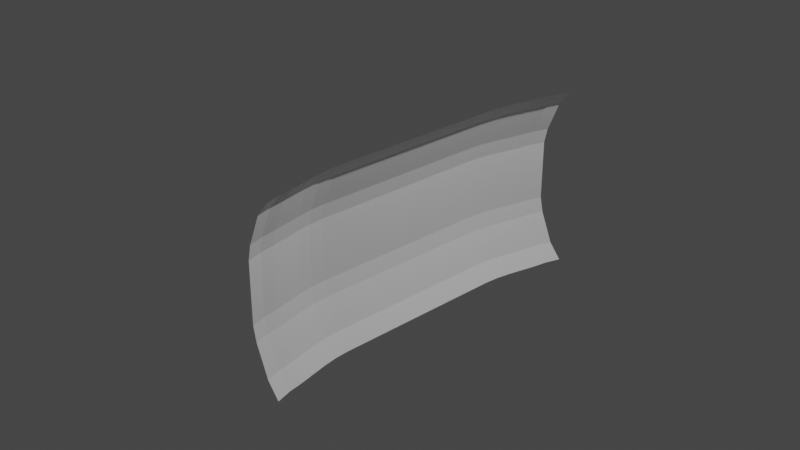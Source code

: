 # Source: EnergyShield.blend  (saved by Blender 2.80.75; exported with 4.5.12 LTS)
import bpy
from mathutils import Matrix  # noqa: F401  (used for matrix-valued properties, if any)

bpy.ops.wm.read_factory_settings(use_empty=True)
scene = bpy.context.scene
scene.name = 'Scene'

# ---- collections
col_collection = bpy.data.collections.new('Collection'); scene.collection.children.link(col_collection)

# ---- world
world_world = bpy.data.worlds.new('World'); scene.world = world_world
world_world.use_nodes = True; world_world.node_tree.nodes.clear()
_N = world_world.node_tree.nodes; _L = world_world.node_tree.links
n0 = _N.new('ShaderNodeOutputWorld'); n0.name = 'World Output'; n0.location = (300, 300)
n1 = _N.new('ShaderNodeBackground'); n1.name = 'Background'; n1.location = (10, 300)
n1.inputs[0].default_value = (0.05088, 0.05088, 0.05088, 1.0)
_L.new(n1.outputs[0], n0.inputs[0])
n0.is_active_output = True
world_world.color = (0.05088, 0.05088, 0.05088)
world_world.use_sun_shadow = False
world_world.sun_shadow_jitter_overblur = 0.0

# ---- cameras
cam_camera = bpy.data.cameras.new('Camera')
cam_camera.clip_end = 100.0
cam_camera.ortho_scale = 7.314

# ---- lights
light_light = bpy.data.lights.new('Light', 'POINT')
light_light.transmission_factor = 0.0
light_light.energy = 1000.0
light_light.shadow_soft_size = 0.1
light_light.shadow_maximum_resolution = 0.006
light_light.use_absolute_resolution = True

# ---- meshes
me_plane = bpy.data.meshes.new('Plane')
me_plane.from_pydata([(0.5178, -2.0, 1.0), (0.5178, -2.0, -1.0), (0.5178, 2.0, 1.0), (0.5178, 2.0, -1.0), (0.3071, -2.0, 0.6667), (0.1985, -2.0, 0.3333), (0.1982, -2.0, -2.98e-08), (0.1985, -2.0, -0.3333), (0.3071, -2.0, -0.6667), (0.3071, 2.0, -0.6667), (0.1985, 2.0, -0.3333), (0.1982, 2.0, 2.98e-08), (0.1985, 2.0, 0.3333), (0.3071, 2.0, 0.6667), (0.4359, 1.667, 1.0), (0.3603, 1.333, 1.0), (0.3196, 1.0, 1.0), (0.3196, 0.6667, 1.0), (0.3196, 0.3333, 1.0), (0.3196, -1.192e-07, 1.0), (0.3196, -0.3333, 1.0), (0.3196, -0.6667, 1.0), (0.3196, -1.0, 1.0), (0.3603, -1.333, 1.0), (0.4359, -1.667, 1.0), (0.4359, -1.667, -1.0), (0.3603, -1.333, -1.0), (0.3196, -1.0, -1.0), (0.3196, -0.6667, -1.0), (0.3196, -0.3333, -1.0), (0.3196, 1.192e-07, -1.0), (0.3196, 0.3333, -1.0), (0.3196, 0.6667, -1.0), (0.3196, 1.0, -1.0), (0.3603, 1.333, -1.0), (0.4359, 1.667, -1.0), (0.2252, -1.667, 0.6667), (0.1496, -1.333, 0.6667), (0.1089, -1.0, 0.6667), (0.1089, -0.6667, 0.6667), (0.1089, -0.3333, 0.6667), (0.1089, 1.192e-07, 0.6667), (0.1089, 0.3333, 0.6667), (0.1089, 0.6667, 0.6667), (0.1089, 1.0, 0.6667), (0.1496, 1.333, 0.6667), (0.2252, 1.667, 0.6667), (0.1166, -1.667, 0.3333), (0.04105, -1.333, 0.3333), (0.0003556, -1.0, 0.3333), (0.0003556, -0.6667, 0.3333), (0.0003556, -0.3333, 0.3333), (0.0003556, 1.192e-07, 0.3333), (0.0003556, 0.3333, 0.3333), (0.0003556, 0.6667, 0.3333), (0.0003556, 1.0, 0.3333), (0.04105, 1.333, 0.3333), (0.1166, 1.667, 0.3333), (0.1163, -1.667, -2.484e-08), (0.0407, -1.333, -1.987e-08), (0.0, -1.0, -1.49e-08), (0.0, -0.6667, -9.934e-09), (0.0, -0.3333, -4.967e-09), (0.0, 1.192e-07, 2.22e-15), (0.0, 0.3333, 4.967e-09), (0.0, 0.6667, 9.934e-09), (0.0, 1.0, 1.49e-08), (0.0407, 1.333, 1.987e-08), (0.1163, 1.667, 2.484e-08), (0.1166, -1.667, -0.3333), (0.04105, -1.333, -0.3333), (0.0003556, -1.0, -0.3333), (0.0003556, -0.6667, -0.3333), (0.0003556, -0.3333, -0.3333), (0.0003556, 1.192e-07, -0.3333), (0.0003556, 0.3333, -0.3333), (0.0003556, 0.6667, -0.3333), (0.0003556, 1.0, -0.3333), (0.04105, 1.333, -0.3333), (0.1166, 1.667, -0.3333), (0.2252, -1.667, -0.6667), (0.1496, -1.333, -0.6667), (0.1089, -1.0, -0.6667), (0.1089, -0.6667, -0.6667), (0.1089, -0.3333, -0.6667), (0.1089, 1.192e-07, -0.6667), (0.1089, 0.3333, -0.6667), (0.1089, 0.6667, -0.6667), (0.1089, 1.0, -0.6667), (0.1496, 1.333, -0.6667), (0.2252, 1.667, -0.6667), (0.465, 1.833, -1.0), (0.2543, 1.833, 0.6667), (0.1457, 1.833, 0.3333), (0.1453, 1.833, 2.732e-08), (0.1457, 1.833, -0.3333), (0.2543, 1.833, -0.6667), (0.465, 1.833, 1.0), (0.3981, 1.5, 1.0), (0.3981, 1.5, -1.0), (0.1874, 1.5, 0.6667), (0.07884, 1.5, 0.3333), (0.07848, 1.5, 2.235e-08), (0.07884, 1.5, -0.3333), (0.1874, 1.5, -0.6667), (0.3313, 1.167, 1.0), (0.3313, 1.167, -1.0), (0.1206, 1.167, 0.6667), (0.01198, 1.167, 0.3333), (0.01163, 1.167, 1.738e-08), (0.01198, 1.167, -0.3333), (0.1206, 1.167, -0.6667), (0.3196, 0.8333, 1.0), (0.3196, 0.8333, -1.0), (0.1089, 0.8333, 0.6667), (0.0003556, 0.8333, 0.3333), (0.0, 0.8333, 1.242e-08), (0.0003556, 0.8333, -0.3333), (0.1089, 0.8333, -0.6667), (0.3196, 0.5, 1.0), (0.3196, 0.5, -1.0), (0.1089, 0.5, 0.6667), (0.0003556, 0.5, 0.3333), (0.0, 0.5, 7.451e-09), (0.0003556, 0.5, -0.3333), (0.1089, 0.5, -0.6667), (0.3196, 0.1667, 1.0), (0.3196, 0.1667, -1.0), (0.1089, 0.1667, 0.6667), (0.0003556, 0.1667, 0.3333), (0.0, 0.1667, 2.484e-09), (0.0003556, 0.1667, -0.3333), (0.1089, 0.1667, -0.6667), (0.3196, -0.1667, 1.0), (0.3196, -0.1667, -1.0), (0.1089, -0.1667, 0.6667), (0.0003556, -0.1667, 0.3333), (0.0, -0.1667, -2.484e-09), (0.0003556, -0.1667, -0.3333), (0.1089, -0.1667, -0.6667), (0.3196, -0.5, 1.0), (0.3196, -0.5, -1.0), (0.1089, -0.5, 0.6667), (0.0003556, -0.5, 0.3333), (0.0, -0.5, -7.451e-09), (0.0003556, -0.5, -0.3333), (0.1089, -0.5, -0.6667), (0.3196, -0.8333, 1.0), (0.3196, -0.8333, -1.0), (0.1089, -0.8333, 0.6667), (0.0003556, -0.8333, 0.3333), (0.0, -0.8333, -1.242e-08), (0.0003556, -0.8333, -0.3333), (0.1089, -0.8333, -0.6667), (0.3313, -1.167, 1.0), (0.3313, -1.167, -1.0), (0.1206, -1.167, 0.6667), (0.01198, -1.167, 0.3333), (0.01163, -1.167, -1.738e-08), (0.01198, -1.167, -0.3333), (0.1206, -1.167, -0.6667), (0.3981, -1.5, 1.0), (0.3981, -1.5, -1.0), (0.1874, -1.5, 0.6667), (0.07884, -1.5, 0.3333), (0.07848, -1.5, -2.235e-08), (0.07884, -1.5, -0.3333), (0.1874, -1.5, -0.6667), (0.465, -1.833, 1.0), (0.465, -1.833, -1.0), (0.2543, -1.833, 0.6667), (0.1457, -1.833, 0.3333), (0.1453, -1.833, -2.732e-08), (0.1457, -1.833, -0.3333), (0.2543, -1.833, -0.6667), (0.377, 2.0, 0.8333), (0.377, -2.0, 0.8333), (0.2951, -1.667, 0.8333), (0.2196, -1.333, 0.8333), (0.1789, -1.0, 0.8333), (0.1789, -0.6667, 0.8333), (0.1789, -0.3333, 0.8333), (0.1789, 0.0, 0.8333), (0.1789, 0.3333, 0.8333), (0.1789, 0.6667, 0.8333), (0.1789, 1.0, 0.8333), (0.2196, 1.333, 0.8333), (0.2951, 1.667, 0.8333), (0.3242, 1.833, 0.8333), (0.2573, 1.5, 0.8333), (0.1905, 1.167, 0.8333), (0.1789, 0.8333, 0.8333), (0.1789, 0.5, 0.8333), (0.1789, 0.1667, 0.8333), (0.1789, -0.1667, 0.8333), (0.1789, -0.5, 0.8333), (0.1789, -0.8333, 0.8333), (0.1905, -1.167, 0.8333), (0.2573, -1.5, 0.8333), (0.3242, -1.833, 0.8333), (0.2354, -2.0, 0.5), (0.2354, 2.0, 0.5), (0.1535, -1.667, 0.5), (0.0779, -1.333, 0.5), (0.03721, -1.0, 0.5), (0.03721, -0.6667, 0.5), (0.03721, -0.3333, 0.5), (0.03721, 1.192e-07, 0.5), (0.03721, 0.3333, 0.5), (0.03721, 0.6667, 0.5), (0.03721, 1.0, 0.5), (0.0779, 1.333, 0.5), (0.1535, 1.667, 0.5), (0.1826, 1.833, 0.5), (0.1157, 1.5, 0.5), (0.04884, 1.167, 0.5), (0.03721, 0.8333, 0.5), (0.03721, 0.5, 0.5), (0.03721, 0.1667, 0.5), (0.03721, -0.1667, 0.5), (0.03721, -0.5, 0.5), (0.03721, -0.8333, 0.5), (0.04884, -1.167, 0.5), (0.1157, -1.5, 0.5), (0.1826, -1.833, 0.5), (0.1982, -2.0, 0.1667), (0.1982, 2.0, 0.1667), (0.1163, -1.667, 0.1667), (0.0407, -1.333, 0.1667), (0.0, -1.0, 0.1667), (0.0, -0.6667, 0.1667), (0.0, -0.3333, 0.1667), (0.0, 1.192e-07, 0.1667), (0.0, 0.3333, 0.1667), (0.0, 0.6667, 0.1667), (0.0, 1.0, 0.1667), (0.0407, 1.333, 0.1667), (0.1163, 1.667, 0.1667), (0.1453, 1.833, 0.1667), (0.07848, 1.5, 0.1667), (0.01163, 1.167, 0.1667), (0.0, 0.8333, 0.1667), (0.0, 0.5, 0.1667), (0.0, 0.1667, 0.1667), (0.0, -0.1667, 0.1667), (0.0, -0.5, 0.1667), (0.0, -0.8333, 0.1667), (0.01163, -1.167, 0.1667), (0.07848, -1.5, 0.1667), (0.1453, -1.833, 0.1667), (0.1982, -2.0, -0.1667), (0.1982, 2.0, -0.1667), (0.1163, -1.667, -0.1667), (0.0407, -1.333, -0.1667), (0.0, -1.0, -0.1667), (0.0, -0.6667, -0.1667), (0.0, -0.3333, -0.1667), (0.0, 1.192e-07, -0.1667), (0.0, 0.3333, -0.1667), (0.0, 0.6667, -0.1667), (0.0, 1.0, -0.1667), (0.0407, 1.333, -0.1667), (0.1163, 1.667, -0.1667), (0.1453, 1.833, -0.1667), (0.07848, 1.5, -0.1667), (0.01163, 1.167, -0.1667), (0.0, 0.8333, -0.1667), (0.0, 0.5, -0.1667), (0.0, 0.1667, -0.1667), (0.0, -0.1667, -0.1667), (0.0, -0.5, -0.1667), (0.0, -0.8333, -0.1667), (0.01163, -1.167, -0.1667), (0.07848, -1.5, -0.1667), (0.1453, -1.833, -0.1667), (0.2354, -2.0, -0.5), (0.2354, 2.0, -0.5), (0.1535, -1.667, -0.5), (0.0779, -1.333, -0.5), (0.03721, -1.0, -0.5), (0.03721, -0.6667, -0.5), (0.03721, -0.3333, -0.5), (0.03721, 1.192e-07, -0.5), (0.03721, 0.3333, -0.5), (0.03721, 0.6667, -0.5), (0.03721, 1.0, -0.5), (0.0779, 1.333, -0.5), (0.1535, 1.667, -0.5), (0.1826, 1.833, -0.5), (0.1157, 1.5, -0.5), (0.04884, 1.167, -0.5), (0.03721, 0.8333, -0.5), (0.03721, 0.5, -0.5), (0.03721, 0.1667, -0.5), (0.03721, -0.1667, -0.5), (0.03721, -0.5, -0.5), (0.03721, -0.8333, -0.5), (0.04884, -1.167, -0.5), (0.1157, -1.5, -0.5), (0.1826, -1.833, -0.5), (0.377, -2.0, -0.8333), (0.377, 2.0, -0.8333), (0.2951, -1.667, -0.8333), (0.2196, -1.333, -0.8333), (0.1789, -1.0, -0.8333), (0.1789, -0.6667, -0.8333), (0.1789, -0.3333, -0.8333), (0.1789, 1.192e-07, -0.8333), (0.1789, 0.3333, -0.8333), (0.1789, 0.6667, -0.8333), (0.1789, 1.0, -0.8333), (0.2196, 1.333, -0.8333), (0.2951, 1.667, -0.8333), (0.3242, 1.833, -0.8333), (0.2573, 1.5, -0.8333), (0.1905, 1.167, -0.8333), (0.1789, 0.8333, -0.8333), (0.1789, 0.5, -0.8333), (0.1789, 0.1667, -0.8333), (0.1789, -0.1667, -0.8333), (0.1789, -0.5, -0.8333), (0.1789, -0.8333, -0.8333), (0.1905, -1.167, -0.8333), (0.2573, -1.5, -0.8333), (0.3242, -1.833, -0.8333)], [], [(313, 301, 3, 91), (188, 175, 13, 92), (213, 201, 12, 93), (238, 226, 11, 94), (263, 251, 10, 95), (288, 276, 9, 96), (299, 277, 80, 174), (298, 278, 81, 167), (297, 279, 82, 160), (296, 280, 83, 153), (295, 281, 84, 146), (294, 282, 85, 139), (293, 283, 86, 132), (292, 284, 87, 125), (291, 285, 88, 118), (290, 286, 89, 111), (289, 287, 90, 104), (274, 252, 69, 173), (273, 253, 70, 166), (272, 254, 71, 159), (271, 255, 72, 152), (270, 256, 73, 145), (269, 257, 74, 138), (268, 258, 75, 131), (267, 259, 76, 124), (266, 260, 77, 117), (265, 261, 78, 110), (264, 262, 79, 103), (249, 227, 58, 172), (248, 228, 59, 165), (247, 229, 60, 158), (246, 230, 61, 151), (245, 231, 62, 144), (244, 232, 63, 137), (243, 233, 64, 130), (242, 234, 65, 123), (241, 235, 66, 116), (240, 236, 67, 109), (239, 237, 68, 102), (224, 202, 47, 171), (223, 203, 48, 164), (222, 204, 49, 157), (221, 205, 50, 150), (220, 206, 51, 143), (219, 207, 52, 136), (218, 208, 53, 129), (217, 209, 54, 122), (216, 210, 55, 115), (215, 211, 56, 108), (214, 212, 57, 101), (199, 177, 36, 170), (198, 178, 37, 163), (197, 179, 38, 156), (196, 180, 39, 149), (195, 181, 40, 142), (194, 182, 41, 135), (193, 183, 42, 128), (192, 184, 43, 121), (191, 185, 44, 114), (190, 186, 45, 107), (189, 187, 46, 100), (324, 302, 25, 169), (323, 303, 26, 162), (322, 304, 27, 155), (321, 305, 28, 148), (320, 306, 29, 141), (319, 307, 30, 134), (318, 308, 31, 127), (317, 309, 32, 120), (316, 310, 33, 113), (315, 311, 34, 106), (314, 312, 35, 99), (287, 288, 96, 90), (262, 263, 95, 79), (237, 238, 94, 68), (212, 213, 93, 57), (187, 188, 92, 46), (312, 313, 91, 35), (311, 314, 99, 34), (186, 189, 100, 45), (211, 214, 101, 56), (236, 239, 102, 67), (261, 264, 103, 78), (286, 289, 104, 89), (310, 315, 106, 33), (185, 190, 107, 44), (210, 215, 108, 55), (235, 240, 109, 66), (260, 265, 110, 77), (285, 290, 111, 88), (309, 316, 113, 32), (184, 191, 114, 43), (209, 216, 115, 54), (234, 241, 116, 65), (259, 266, 117, 76), (284, 291, 118, 87), (308, 317, 120, 31), (183, 192, 121, 42), (208, 217, 122, 53), (233, 242, 123, 64), (258, 267, 124, 75), (283, 292, 125, 86), (307, 318, 127, 30), (182, 193, 128, 41), (207, 218, 129, 52), (232, 243, 130, 63), (257, 268, 131, 74), (282, 293, 132, 85), (306, 319, 134, 29), (181, 194, 135, 40), (206, 219, 136, 51), (231, 244, 137, 62), (256, 269, 138, 73), (281, 294, 139, 84), (305, 320, 141, 28), (180, 195, 142, 39), (205, 220, 143, 50), (230, 245, 144, 61), (255, 270, 145, 72), (280, 295, 146, 83), (304, 321, 148, 27), (179, 196, 149, 38), (204, 221, 150, 49), (229, 246, 151, 60), (254, 271, 152, 71), (279, 296, 153, 82), (303, 322, 155, 26), (178, 197, 156, 37), (203, 222, 157, 48), (228, 247, 158, 59), (253, 272, 159, 70), (278, 297, 160, 81), (302, 323, 162, 25), (177, 198, 163, 36), (202, 223, 164, 47), (227, 248, 165, 58), (252, 273, 166, 69), (277, 298, 167, 80), (300, 324, 169, 1), (176, 199, 170, 4), (200, 224, 171, 5), (225, 249, 172, 6), (250, 274, 173, 7), (275, 299, 174, 8), (0, 168, 199, 176), (24, 161, 198, 177), (23, 154, 197, 178), (22, 147, 196, 179), (21, 140, 195, 180), (20, 133, 194, 181), (19, 126, 193, 182), (18, 119, 192, 183), (17, 112, 191, 184), (16, 105, 190, 185), (15, 98, 189, 186), (14, 97, 188, 187), (98, 14, 187, 189), (105, 15, 186, 190), (112, 16, 185, 191), (119, 17, 184, 192), (126, 18, 183, 193), (133, 19, 182, 194), (140, 20, 181, 195), (147, 21, 180, 196), (154, 22, 179, 197), (161, 23, 178, 198), (168, 24, 177, 199), (97, 2, 175, 188), (4, 170, 224, 200), (36, 163, 223, 202), (37, 156, 222, 203), (38, 149, 221, 204), (39, 142, 220, 205), (40, 135, 219, 206), (41, 128, 218, 207), (42, 121, 217, 208), (43, 114, 216, 209), (44, 107, 215, 210), (45, 100, 214, 211), (46, 92, 213, 212), (100, 46, 212, 214), (107, 45, 211, 215), (114, 44, 210, 216), (121, 43, 209, 217), (128, 42, 208, 218), (135, 41, 207, 219), (142, 40, 206, 220), (149, 39, 205, 221), (156, 38, 204, 222), (163, 37, 203, 223), (170, 36, 202, 224), (92, 13, 201, 213), (5, 171, 249, 225), (47, 164, 248, 227), (48, 157, 247, 228), (49, 150, 246, 229), (50, 143, 245, 230), (51, 136, 244, 231), (52, 129, 243, 232), (53, 122, 242, 233), (54, 115, 241, 234), (55, 108, 240, 235), (56, 101, 239, 236), (57, 93, 238, 237), (101, 57, 237, 239), (108, 56, 236, 240), (115, 55, 235, 241), (122, 54, 234, 242), (129, 53, 233, 243), (136, 52, 232, 244), (143, 51, 231, 245), (150, 50, 230, 246), (157, 49, 229, 247), (164, 48, 228, 248), (171, 47, 227, 249), (93, 12, 226, 238), (6, 172, 274, 250), (58, 165, 273, 252), (59, 158, 272, 253), (60, 151, 271, 254), (61, 144, 270, 255), (62, 137, 269, 256), (63, 130, 268, 257), (64, 123, 267, 258), (65, 116, 266, 259), (66, 109, 265, 260), (67, 102, 264, 261), (68, 94, 263, 262), (102, 68, 262, 264), (109, 67, 261, 265), (116, 66, 260, 266), (123, 65, 259, 267), (130, 64, 258, 268), (137, 63, 257, 269), (144, 62, 256, 270), (151, 61, 255, 271), (158, 60, 254, 272), (165, 59, 253, 273), (172, 58, 252, 274), (94, 11, 251, 263), (7, 173, 299, 275), (69, 166, 298, 277), (70, 159, 297, 278), (71, 152, 296, 279), (72, 145, 295, 280), (73, 138, 294, 281), (74, 131, 293, 282), (75, 124, 292, 283), (76, 117, 291, 284), (77, 110, 290, 285), (78, 103, 289, 286), (79, 95, 288, 287), (103, 79, 287, 289), (110, 78, 286, 290), (117, 77, 285, 291), (124, 76, 284, 292), (131, 75, 283, 293), (138, 74, 282, 294), (145, 73, 281, 295), (152, 72, 280, 296), (159, 71, 279, 297), (166, 70, 278, 298), (173, 69, 277, 299), (95, 10, 276, 288), (8, 174, 324, 300), (80, 167, 323, 302), (81, 160, 322, 303), (82, 153, 321, 304), (83, 146, 320, 305), (84, 139, 319, 306), (85, 132, 318, 307), (86, 125, 317, 308), (87, 118, 316, 309), (88, 111, 315, 310), (89, 104, 314, 311), (90, 96, 313, 312), (104, 90, 312, 314), (111, 89, 311, 315), (118, 88, 310, 316), (125, 87, 309, 317), (132, 86, 308, 318), (139, 85, 307, 319), (146, 84, 306, 320), (153, 83, 305, 321), (160, 82, 304, 322), (167, 81, 303, 323), (174, 80, 302, 324), (96, 9, 301, 313)])
_uv = me_plane.uv_layers.new(name='UVMap')
_uv.uv.foreach_set('vector', [0.04167, 0.08333, 0.0, 0.08333, 0.0, 0.0, 0.04167, 0.0, 0.04167, 0.9167, 0.0, 0.9167, 0.0, 0.8333, 0.04167, 0.8333, 0.04167, 0.75, 0.0, 0.75, 0.0, 0.6667, 0.04167, 0.6667, 0.04167, 0.5833, 0.0, 0.5833, 0.0, 0.5, 0.04167, 0.5, 0.04167, 0.4167, 0.0, 0.4167, 0.0, 0.3333, 0.04167, 0.3333, 0.04167, 0.25, 0.0, 0.25, 0.0, 0.1667, 0.04167, 0.1667, 0.9583, 0.25, 0.9167, 0.25, 0.9167, 0.1667, 0.9583, 0.1667, 0.875, 0.25, 0.8333, 0.25, 0.8333, 0.1667, 0.875, 0.1667, 0.7917, 0.25, 0.75, 0.25, 0.75, 0.1667, 0.7917, 0.1667, 0.7083, 0.25, 0.6667, 0.25, 0.6667, 0.1667, 0.7083, 0.1667, 0.625, 0.25, 0.5833, 0.25, 0.5833, 0.1667, 0.625, 0.1667, 0.5417, 0.25, 0.5, 0.25, 0.5, 0.1667, 0.5417, 0.1667, 0.4583, 0.25, 0.4167, 0.25, 0.4167, 0.1667, 0.4583, 0.1667, 0.375, 0.25, 0.3333, 0.25, 0.3333, 0.1667, 0.375, 0.1667, 0.2917, 0.25, 0.25, 0.25, 0.25, 0.1667, 0.2917, 0.1667, 0.2083, 0.25, 0.1667, 0.25, 0.1667, 0.1667, 0.2083, 0.1667, 0.125, 0.25, 0.08333, 0.25, 0.08333, 0.1667, 0.125, 0.1667, 0.9583, 0.4167, 0.9167, 0.4167, 0.9167, 0.3333, 0.9583, 0.3333, 0.875, 0.4167, 0.8333, 0.4167, 0.8333, 0.3333, 0.875, 0.3333, 0.7917, 0.4167, 0.75, 0.4167, 0.75, 0.3333, 0.7917, 0.3333, 0.7083, 0.4167, 0.6667, 0.4167, 0.6667, 0.3333, 0.7083, 0.3333, 0.625, 0.4167, 0.5833, 0.4167, 0.5833, 0.3333, 0.625, 0.3333, 0.5417, 0.4167, 0.5, 0.4167, 0.5, 0.3333, 0.5417, 0.3333, 0.4583, 0.4167, 0.4167, 0.4167, 0.4167, 0.3333, 0.4583, 0.3333, 0.375, 0.4167, 0.3333, 0.4167, 0.3333, 0.3333, 0.375, 0.3333, 0.2917, 0.4167, 0.25, 0.4167, 0.25, 0.3333, 0.2917, 0.3333, 0.2083, 0.4167, 0.1667, 0.4167, 0.1667, 0.3333, 0.2083, 0.3333, 0.125, 0.4167, 0.08333, 0.4167, 0.08333, 0.3333, 0.125, 0.3333, 0.9583, 0.5833, 0.9167, 0.5833, 0.9167, 0.5, 0.9583, 0.5, 0.875, 0.5833, 0.8333, 0.5833, 0.8333, 0.5, 0.875, 0.5, 0.7917, 0.5833, 0.75, 0.5833, 0.75, 0.5, 0.7917, 0.5, 0.7083, 0.5833, 0.6667, 0.5833, 0.6667, 0.5, 0.7083, 0.5, 0.625, 0.5833, 0.5833, 0.5833, 0.5833, 0.5, 0.625, 0.5, 0.5417, 0.5833, 0.5, 0.5833, 0.5, 0.5, 0.5417, 0.5, 0.4583, 0.5833, 0.4167, 0.5833, 0.4167, 0.5, 0.4583, 0.5, 0.375, 0.5833, 0.3333, 0.5833, 0.3333, 0.5, 0.375, 0.5, 0.2917, 0.5833, 0.25, 0.5833, 0.25, 0.5, 0.2917, 0.5, 0.2083, 0.5833, 0.1667, 0.5833, 0.1667, 0.5, 0.2083, 0.5, 0.125, 0.5833, 0.08333, 0.5833, 0.08333, 0.5, 0.125, 0.5, 0.9583, 0.75, 0.9167, 0.75, 0.9167, 0.6667, 0.9583, 0.6667, 0.875, 0.75, 0.8333, 0.75, 0.8333, 0.6667, 0.875, 0.6667, 0.7917, 0.75, 0.75, 0.75, 0.75, 0.6667, 0.7917, 0.6667, 0.7083, 0.75, 0.6667, 0.75, 0.6667, 0.6667, 0.7083, 0.6667, 0.625, 0.75, 0.5833, 0.75, 0.5833, 0.6667, 0.625, 0.6667, 0.5417, 0.75, 0.5, 0.75, 0.5, 0.6667, 0.5417, 0.6667, 0.4583, 0.75, 0.4167, 0.75, 0.4167, 0.6667, 0.4583, 0.6667, 0.375, 0.75, 0.3333, 0.75, 0.3333, 0.6667, 0.375, 0.6667, 0.2917, 0.75, 0.25, 0.75, 0.25, 0.6667, 0.2917, 0.6667, 0.2083, 0.75, 0.1667, 0.75, 0.1667, 0.6667, 0.2083, 0.6667, 0.125, 0.75, 0.08333, 0.75, 0.08333, 0.6667, 0.125, 0.6667, 0.9583, 0.9167, 0.9167, 0.9167, 0.9167, 0.8333, 0.9583, 0.8333, 0.875, 0.9167, 0.8333, 0.9167, 0.8333, 0.8333, 0.875, 0.8333, 0.7917, 0.9167, 0.75, 0.9167, 0.75, 0.8333, 0.7917, 0.8333, 0.7083, 0.9167, 0.6667, 0.9167, 0.6667, 0.8333, 0.7083, 0.8333, 0.625, 0.9167, 0.5833, 0.9167, 0.5833, 0.8333, 0.625, 0.8333, 0.5417, 0.9167, 0.5, 0.9167, 0.5, 0.8333, 0.5417, 0.8333, 0.4583, 0.9167, 0.4167, 0.9167, 0.4167, 0.8333, 0.4583, 0.8333, 0.375, 0.9167, 0.3333, 0.9167, 0.3333, 0.8333, 0.375, 0.8333, 0.2917, 0.9167, 0.25, 0.9167, 0.25, 0.8333, 0.2917, 0.8333, 0.2083, 0.9167, 0.1667, 0.9167, 0.1667, 0.8333, 0.2083, 0.8333, 0.125, 0.9167, 0.08333, 0.9167, 0.08333, 0.8333, 0.125, 0.8333, 0.9583, 0.08333, 0.9167, 0.08333, 0.9167, 0.0, 0.9583, 0.0, 0.875, 0.08333, 0.8333, 0.08333, 0.8333, 0.0, 0.875, 0.0, 0.7917, 0.08333, 0.75, 0.08333, 0.75, 0.0, 0.7917, 0.0, 0.7083, 0.08333, 0.6667, 0.08333, 0.6667, 0.0, 0.7083, 0.0, 0.625, 0.08333, 0.5833, 0.08333, 0.5833, 0.0, 0.625, 0.0, 0.5417, 0.08333, 0.5, 0.08333, 0.5, 0.0, 0.5417, 0.0, 0.4583, 0.08333, 0.4167, 0.08333, 0.4167, 0.0, 0.4583, 0.0, 0.375, 0.08333, 0.3333, 0.08333, 0.3333, 0.0, 0.375, 0.0, 0.2917, 0.08333, 0.25, 0.08333, 0.25, 0.0, 0.2917, 0.0, 0.2083, 0.08333, 0.1667, 0.08333, 0.1667, 0.0, 0.2083, 0.0, 0.125, 0.08333, 0.08333, 0.08333, 0.08333, 0.0, 0.125, 0.0, 0.08333, 0.25, 0.04167, 0.25, 0.04167, 0.1667, 0.08333, 0.1667, 0.08333, 0.4167, 0.04167, 0.4167, 0.04167, 0.3333, 0.08333, 0.3333, 0.08333, 0.5833, 0.04167, 0.5833, 0.04167, 0.5, 0.08333, 0.5, 0.08333, 0.75, 0.04167, 0.75, 0.04167, 0.6667, 0.08333, 0.6667, 0.08333, 0.9167, 0.04167, 0.9167, 0.04167, 0.8333, 0.08333, 0.8333, 0.08333, 0.08333, 0.04167, 0.08333, 0.04167, 0.0, 0.08333, 0.0, 0.1667, 0.08333, 0.125, 0.08333, 0.125, 0.0, 0.1667, 0.0, 0.1667, 0.9167, 0.125, 0.9167, 0.125, 0.8333, 0.1667, 0.8333, 0.1667, 0.75, 0.125, 0.75, 0.125, 0.6667, 0.1667, 0.6667, 0.1667, 0.5833, 0.125, 0.5833, 0.125, 0.5, 0.1667, 0.5, 0.1667, 0.4167, 0.125, 0.4167, 0.125, 0.3333, 0.1667, 0.3333, 0.1667, 0.25, 0.125, 0.25, 0.125, 0.1667, 0.1667, 0.1667, 0.25, 0.08333, 0.2083, 0.08333, 0.2083, 0.0, 0.25, 0.0, 0.25, 0.9167, 0.2083, 0.9167, 0.2083, 0.8333, 0.25, 0.8333, 0.25, 0.75, 0.2083, 0.75, 0.2083, 0.6667, 0.25, 0.6667, 0.25, 0.5833, 0.2083, 0.5833, 0.2083, 0.5, 0.25, 0.5, 0.25, 0.4167, 0.2083, 0.4167, 0.2083, 0.3333, 0.25, 0.3333, 0.25, 0.25, 0.2083, 0.25, 0.2083, 0.1667, 0.25, 0.1667, 0.3333, 0.08333, 0.2917, 0.08333, 0.2917, 0.0, 0.3333, 0.0, 0.3333, 0.9167, 0.2917, 0.9167, 0.2917, 0.8333, 0.3333, 0.8333, 0.3333, 0.75, 0.2917, 0.75, 0.2917, 0.6667, 0.3333, 0.6667, 0.3333, 0.5833, 0.2917, 0.5833, 0.2917, 0.5, 0.3333, 0.5, 0.3333, 0.4167, 0.2917, 0.4167, 0.2917, 0.3333, 0.3333, 0.3333, 0.3333, 0.25, 0.2917, 0.25, 0.2917, 0.1667, 0.3333, 0.1667, 0.4167, 0.08333, 0.375, 0.08333, 0.375, 0.0, 0.4167, 0.0, 0.4167, 0.9167, 0.375, 0.9167, 0.375, 0.8333, 0.4167, 0.8333, 0.4167, 0.75, 0.375, 0.75, 0.375, 0.6667, 0.4167, 0.6667, 0.4167, 0.5833, 0.375, 0.5833, 0.375, 0.5, 0.4167, 0.5, 0.4167, 0.4167, 0.375, 0.4167, 0.375, 0.3333, 0.4167, 0.3333, 0.4167, 0.25, 0.375, 0.25, 0.375, 0.1667, 0.4167, 0.1667, 0.5, 0.08333, 0.4583, 0.08333, 0.4583, 0.0, 0.5, 0.0, 0.5, 0.9167, 0.4583, 0.9167, 0.4583, 0.8333, 0.5, 0.8333, 0.5, 0.75, 0.4583, 0.75, 0.4583, 0.6667, 0.5, 0.6667, 0.5, 0.5833, 0.4583, 0.5833, 0.4583, 0.5, 0.5, 0.5, 0.5, 0.4167, 0.4583, 0.4167, 0.4583, 0.3333, 0.5, 0.3333, 0.5, 0.25, 0.4583, 0.25, 0.4583, 0.1667, 0.5, 0.1667, 0.5833, 0.08333, 0.5417, 0.08333, 0.5417, 0.0, 0.5833, 0.0, 0.5833, 0.9167, 0.5417, 0.9167, 0.5417, 0.8333, 0.5833, 0.8333, 0.5833, 0.75, 0.5417, 0.75, 0.5417, 0.6667, 0.5833, 0.6667, 0.5833, 0.5833, 0.5417, 0.5833, 0.5417, 0.5, 0.5833, 0.5, 0.5833, 0.4167, 0.5417, 0.4167, 0.5417, 0.3333, 0.5833, 0.3333, 0.5833, 0.25, 0.5417, 0.25, 0.5417, 0.1667, 0.5833, 0.1667, 0.6667, 0.08333, 0.625, 0.08333, 0.625, 0.0, 0.6667, 0.0, 0.6667, 0.9167, 0.625, 0.9167, 0.625, 0.8333, 0.6667, 0.8333, 0.6667, 0.75, 0.625, 0.75, 0.625, 0.6667, 0.6667, 0.6667, 0.6667, 0.5833, 0.625, 0.5833, 0.625, 0.5, 0.6667, 0.5, 0.6667, 0.4167, 0.625, 0.4167, 0.625, 0.3333, 0.6667, 0.3333, 0.6667, 0.25, 0.625, 0.25, 0.625, 0.1667, 0.6667, 0.1667, 0.75, 0.08333, 0.7083, 0.08333, 0.7083, 0.0, 0.75, 0.0, 0.75, 0.9167, 0.7083, 0.9167, 0.7083, 0.8333, 0.75, 0.8333, 0.75, 0.75, 0.7083, 0.75, 0.7083, 0.6667, 0.75, 0.6667, 0.75, 0.5833, 0.7083, 0.5833, 0.7083, 0.5, 0.75, 0.5, 0.75, 0.4167, 0.7083, 0.4167, 0.7083, 0.3333, 0.75, 0.3333, 0.75, 0.25, 0.7083, 0.25, 0.7083, 0.1667, 0.75, 0.1667, 0.8333, 0.08333, 0.7917, 0.08333, 0.7917, 0.0, 0.8333, 0.0, 0.8333, 0.9167, 0.7917, 0.9167, 0.7917, 0.8333, 0.8333, 0.8333, 0.8333, 0.75, 0.7917, 0.75, 0.7917, 0.6667, 0.8333, 0.6667, 0.8333, 0.5833, 0.7917, 0.5833, 0.7917, 0.5, 0.8333, 0.5, 0.8333, 0.4167, 0.7917, 0.4167, 0.7917, 0.3333, 0.8333, 0.3333, 0.8333, 0.25, 0.7917, 0.25, 0.7917, 0.1667, 0.8333, 0.1667, 0.9167, 0.08333, 0.875, 0.08333, 0.875, 0.0, 0.9167, 0.0, 0.9167, 0.9167, 0.875, 0.9167, 0.875, 0.8333, 0.9167, 0.8333, 0.9167, 0.75, 0.875, 0.75, 0.875, 0.6667, 0.9167, 0.6667, 0.9167, 0.5833, 0.875, 0.5833, 0.875, 0.5, 0.9167, 0.5, 0.9167, 0.4167, 0.875, 0.4167, 0.875, 0.3333, 0.9167, 0.3333, 0.9167, 0.25, 0.875, 0.25, 0.875, 0.1667, 0.9167, 0.1667, 1.0, 0.08333, 0.9583, 0.08333, 0.9583, 0.0, 1.0, 0.0, 1.0, 0.9167, 0.9583, 0.9167, 0.9583, 0.8333, 1.0, 0.8333, 1.0, 0.75, 0.9583, 0.75, 0.9583, 0.6667, 1.0, 0.6667, 1.0, 0.5833, 0.9583, 0.5833, 0.9583, 0.5, 1.0, 0.5, 1.0, 0.4167, 0.9583, 0.4167, 0.9583, 0.3333, 1.0, 0.3333, 1.0, 0.25, 0.9583, 0.25, 0.9583, 0.1667, 1.0, 0.1667, 1.0, 1.0, 0.9583, 1.0, 0.9583, 0.9167, 1.0, 0.9167, 0.9167, 1.0, 0.875, 1.0, 0.875, 0.9167, 0.9167, 0.9167, 0.8333, 1.0, 0.7917, 1.0, 0.7917, 0.9167, 0.8333, 0.9167, 0.75, 1.0, 0.7083, 1.0, 0.7083, 0.9167, 0.75, 0.9167, 0.6667, 1.0, 0.625, 1.0, 0.625, 0.9167, 0.6667, 0.9167, 0.5833, 1.0, 0.5417, 1.0, 0.5417, 0.9167, 0.5833, 0.9167, 0.5, 1.0, 0.4583, 1.0, 0.4583, 0.9167, 0.5, 0.9167, 0.4167, 1.0, 0.375, 1.0, 0.375, 0.9167, 0.4167, 0.9167, 0.3333, 1.0, 0.2917, 1.0, 0.2917, 0.9167, 0.3333, 0.9167, 0.25, 1.0, 0.2083, 1.0, 0.2083, 0.9167, 0.25, 0.9167, 0.1667, 1.0, 0.125, 1.0, 0.125, 0.9167, 0.1667, 0.9167, 0.08333, 1.0, 0.04167, 1.0, 0.04167, 0.9167, 0.08333, 0.9167, 0.125, 1.0, 0.08333, 1.0, 0.08333, 0.9167, 0.125, 0.9167, 0.2083, 1.0, 0.1667, 1.0, 0.1667, 0.9167, 0.2083, 0.9167, 0.2917, 1.0, 0.25, 1.0, 0.25, 0.9167, 0.2917, 0.9167, 0.375, 1.0, 0.3333, 1.0, 0.3333, 0.9167, 0.375, 0.9167, 0.4583, 1.0, 0.4167, 1.0, 0.4167, 0.9167, 0.4583, 0.9167, 0.5417, 1.0, 0.5, 1.0, 0.5, 0.9167, 0.5417, 0.9167, 0.625, 1.0, 0.5833, 1.0, 0.5833, 0.9167, 0.625, 0.9167, 0.7083, 1.0, 0.6667, 1.0, 0.6667, 0.9167, 0.7083, 0.9167, 0.7917, 1.0, 0.75, 1.0, 0.75, 0.9167, 0.7917, 0.9167, 0.875, 1.0, 0.8333, 1.0, 0.8333, 0.9167, 0.875, 0.9167, 0.9583, 1.0, 0.9167, 1.0, 0.9167, 0.9167, 0.9583, 0.9167, 0.04167, 1.0, 0.0, 1.0, 0.0, 0.9167, 0.04167, 0.9167, 1.0, 0.8333, 0.9583, 0.8333, 0.9583, 0.75, 1.0, 0.75, 0.9167, 0.8333, 0.875, 0.8333, 0.875, 0.75, 0.9167, 0.75, 0.8333, 0.8333, 0.7917, 0.8333, 0.7917, 0.75, 0.8333, 0.75, 0.75, 0.8333, 0.7083, 0.8333, 0.7083, 0.75, 0.75, 0.75, 0.6667, 0.8333, 0.625, 0.8333, 0.625, 0.75, 0.6667, 0.75, 0.5833, 0.8333, 0.5417, 0.8333, 0.5417, 0.75, 0.5833, 0.75, 0.5, 0.8333, 0.4583, 0.8333, 0.4583, 0.75, 0.5, 0.75, 0.4167, 0.8333, 0.375, 0.8333, 0.375, 0.75, 0.4167, 0.75, 0.3333, 0.8333, 0.2917, 0.8333, 0.2917, 0.75, 0.3333, 0.75, 0.25, 0.8333, 0.2083, 0.8333, 0.2083, 0.75, 0.25, 0.75, 0.1667, 0.8333, 0.125, 0.8333, 0.125, 0.75, 0.1667, 0.75, 0.08333, 0.8333, 0.04167, 0.8333, 0.04167, 0.75, 0.08333, 0.75, 0.125, 0.8333, 0.08333, 0.8333, 0.08333, 0.75, 0.125, 0.75, 0.2083, 0.8333, 0.1667, 0.8333, 0.1667, 0.75, 0.2083, 0.75, 0.2917, 0.8333, 0.25, 0.8333, 0.25, 0.75, 0.2917, 0.75, 0.375, 0.8333, 0.3333, 0.8333, 0.3333, 0.75, 0.375, 0.75, 0.4583, 0.8333, 0.4167, 0.8333, 0.4167, 0.75, 0.4583, 0.75, 0.5417, 0.8333, 0.5, 0.8333, 0.5, 0.75, 0.5417, 0.75, 0.625, 0.8333, 0.5833, 0.8333, 0.5833, 0.75, 0.625, 0.75, 0.7083, 0.8333, 0.6667, 0.8333, 0.6667, 0.75, 0.7083, 0.75, 0.7917, 0.8333, 0.75, 0.8333, 0.75, 0.75, 0.7917, 0.75, 0.875, 0.8333, 0.8333, 0.8333, 0.8333, 0.75, 0.875, 0.75, 0.9583, 0.8333, 0.9167, 0.8333, 0.9167, 0.75, 0.9583, 0.75, 0.04167, 0.8333, 0.0, 0.8333, 0.0, 0.75, 0.04167, 0.75, 1.0, 0.6667, 0.9583, 0.6667, 0.9583, 0.5833, 1.0, 0.5833, 0.9167, 0.6667, 0.875, 0.6667, 0.875, 0.5833, 0.9167, 0.5833, 0.8333, 0.6667, 0.7917, 0.6667, 0.7917, 0.5833, 0.8333, 0.5833, 0.75, 0.6667, 0.7083, 0.6667, 0.7083, 0.5833, 0.75, 0.5833, 0.6667, 0.6667, 0.625, 0.6667, 0.625, 0.5833, 0.6667, 0.5833, 0.5833, 0.6667, 0.5417, 0.6667, 0.5417, 0.5833, 0.5833, 0.5833, 0.5, 0.6667, 0.4583, 0.6667, 0.4583, 0.5833, 0.5, 0.5833, 0.4167, 0.6667, 0.375, 0.6667, 0.375, 0.5833, 0.4167, 0.5833, 0.3333, 0.6667, 0.2917, 0.6667, 0.2917, 0.5833, 0.3333, 0.5833, 0.25, 0.6667, 0.2083, 0.6667, 0.2083, 0.5833, 0.25, 0.5833, 0.1667, 0.6667, 0.125, 0.6667, 0.125, 0.5833, 0.1667, 0.5833, 0.08333, 0.6667, 0.04167, 0.6667, 0.04167, 0.5833, 0.08333, 0.5833, 0.125, 0.6667, 0.08333, 0.6667, 0.08333, 0.5833, 0.125, 0.5833, 0.2083, 0.6667, 0.1667, 0.6667, 0.1667, 0.5833, 0.2083, 0.5833, 0.2917, 0.6667, 0.25, 0.6667, 0.25, 0.5833, 0.2917, 0.5833, 0.375, 0.6667, 0.3333, 0.6667, 0.3333, 0.5833, 0.375, 0.5833, 0.4583, 0.6667, 0.4167, 0.6667, 0.4167, 0.5833, 0.4583, 0.5833, 0.5417, 0.6667, 0.5, 0.6667, 0.5, 0.5833, 0.5417, 0.5833, 0.625, 0.6667, 0.5833, 0.6667, 0.5833, 0.5833, 0.625, 0.5833, 0.7083, 0.6667, 0.6667, 0.6667, 0.6667, 0.5833, 0.7083, 0.5833, 0.7917, 0.6667, 0.75, 0.6667, 0.75, 0.5833, 0.7917, 0.5833, 0.875, 0.6667, 0.8333, 0.6667, 0.8333, 0.5833, 0.875, 0.5833, 0.9583, 0.6667, 0.9167, 0.6667, 0.9167, 0.5833, 0.9583, 0.5833, 0.04167, 0.6667, 0.0, 0.6667, 0.0, 0.5833, 0.04167, 0.5833, 1.0, 0.5, 0.9583, 0.5, 0.9583, 0.4167, 1.0, 0.4167, 0.9167, 0.5, 0.875, 0.5, 0.875, 0.4167, 0.9167, 0.4167, 0.8333, 0.5, 0.7917, 0.5, 0.7917, 0.4167, 0.8333, 0.4167, 0.75, 0.5, 0.7083, 0.5, 0.7083, 0.4167, 0.75, 0.4167, 0.6667, 0.5, 0.625, 0.5, 0.625, 0.4167, 0.6667, 0.4167, 0.5833, 0.5, 0.5417, 0.5, 0.5417, 0.4167, 0.5833, 0.4167, 0.5, 0.5, 0.4583, 0.5, 0.4583, 0.4167, 0.5, 0.4167, 0.4167, 0.5, 0.375, 0.5, 0.375, 0.4167, 0.4167, 0.4167, 0.3333, 0.5, 0.2917, 0.5, 0.2917, 0.4167, 0.3333, 0.4167, 0.25, 0.5, 0.2083, 0.5, 0.2083, 0.4167, 0.25, 0.4167, 0.1667, 0.5, 0.125, 0.5, 0.125, 0.4167, 0.1667, 0.4167, 0.08333, 0.5, 0.04167, 0.5, 0.04167, 0.4167, 0.08333, 0.4167, 0.125, 0.5, 0.08333, 0.5, 0.08333, 0.4167, 0.125, 0.4167, 0.2083, 0.5, 0.1667, 0.5, 0.1667, 0.4167, 0.2083, 0.4167, 0.2917, 0.5, 0.25, 0.5, 0.25, 0.4167, 0.2917, 0.4167, 0.375, 0.5, 0.3333, 0.5, 0.3333, 0.4167, 0.375, 0.4167, 0.4583, 0.5, 0.4167, 0.5, 0.4167, 0.4167, 0.4583, 0.4167, 0.5417, 0.5, 0.5, 0.5, 0.5, 0.4167, 0.5417, 0.4167, 0.625, 0.5, 0.5833, 0.5, 0.5833, 0.4167, 0.625, 0.4167, 0.7083, 0.5, 0.6667, 0.5, 0.6667, 0.4167, 0.7083, 0.4167, 0.7917, 0.5, 0.75, 0.5, 0.75, 0.4167, 0.7917, 0.4167, 0.875, 0.5, 0.8333, 0.5, 0.8333, 0.4167, 0.875, 0.4167, 0.9583, 0.5, 0.9167, 0.5, 0.9167, 0.4167, 0.9583, 0.4167, 0.04167, 0.5, 0.0, 0.5, 0.0, 0.4167, 0.04167, 0.4167, 1.0, 0.3333, 0.9583, 0.3333, 0.9583, 0.25, 1.0, 0.25, 0.9167, 0.3333, 0.875, 0.3333, 0.875, 0.25, 0.9167, 0.25, 0.8333, 0.3333, 0.7917, 0.3333, 0.7917, 0.25, 0.8333, 0.25, 0.75, 0.3333, 0.7083, 0.3333, 0.7083, 0.25, 0.75, 0.25, 0.6667, 0.3333, 0.625, 0.3333, 0.625, 0.25, 0.6667, 0.25, 0.5833, 0.3333, 0.5417, 0.3333, 0.5417, 0.25, 0.5833, 0.25, 0.5, 0.3333, 0.4583, 0.3333, 0.4583, 0.25, 0.5, 0.25, 0.4167, 0.3333, 0.375, 0.3333, 0.375, 0.25, 0.4167, 0.25, 0.3333, 0.3333, 0.2917, 0.3333, 0.2917, 0.25, 0.3333, 0.25, 0.25, 0.3333, 0.2083, 0.3333, 0.2083, 0.25, 0.25, 0.25, 0.1667, 0.3333, 0.125, 0.3333, 0.125, 0.25, 0.1667, 0.25, 0.08333, 0.3333, 0.04167, 0.3333, 0.04167, 0.25, 0.08333, 0.25, 0.125, 0.3333, 0.08333, 0.3333, 0.08333, 0.25, 0.125, 0.25, 0.2083, 0.3333, 0.1667, 0.3333, 0.1667, 0.25, 0.2083, 0.25, 0.2917, 0.3333, 0.25, 0.3333, 0.25, 0.25, 0.2917, 0.25, 0.375, 0.3333, 0.3333, 0.3333, 0.3333, 0.25, 0.375, 0.25, 0.4583, 0.3333, 0.4167, 0.3333, 0.4167, 0.25, 0.4583, 0.25, 0.5417, 0.3333, 0.5, 0.3333, 0.5, 0.25, 0.5417, 0.25, 0.625, 0.3333, 0.5833, 0.3333, 0.5833, 0.25, 0.625, 0.25, 0.7083, 0.3333, 0.6667, 0.3333, 0.6667, 0.25, 0.7083, 0.25, 0.7917, 0.3333, 0.75, 0.3333, 0.75, 0.25, 0.7917, 0.25, 0.875, 0.3333, 0.8333, 0.3333, 0.8333, 0.25, 0.875, 0.25, 0.9583, 0.3333, 0.9167, 0.3333, 0.9167, 0.25, 0.9583, 0.25, 0.04167, 0.3333, 0.0, 0.3333, 0.0, 0.25, 0.04167, 0.25, 1.0, 0.1667, 0.9583, 0.1667, 0.9583, 0.08333, 1.0, 0.08333, 0.9167, 0.1667, 0.875, 0.1667, 0.875, 0.08333, 0.9167, 0.08333, 0.8333, 0.1667, 0.7917, 0.1667, 0.7917, 0.08333, 0.8333, 0.08333, 0.75, 0.1667, 0.7083, 0.1667, 0.7083, 0.08333, 0.75, 0.08333, 0.6667, 0.1667, 0.625, 0.1667, 0.625, 0.08333, 0.6667, 0.08333, 0.5833, 0.1667, 0.5417, 0.1667, 0.5417, 0.08333, 0.5833, 0.08333, 0.5, 0.1667, 0.4583, 0.1667, 0.4583, 0.08333, 0.5, 0.08333, 0.4167, 0.1667, 0.375, 0.1667, 0.375, 0.08333, 0.4167, 0.08333, 0.3333, 0.1667, 0.2917, 0.1667, 0.2917, 0.08333, 0.3333, 0.08333, 0.25, 0.1667, 0.2083, 0.1667, 0.2083, 0.08333, 0.25, 0.08333, 0.1667, 0.1667, 0.125, 0.1667, 0.125, 0.08333, 0.1667, 0.08333, 0.08333, 0.1667, 0.04167, 0.1667, 0.04167, 0.08333, 0.08333, 0.08333, 0.125, 0.1667, 0.08333, 0.1667, 0.08333, 0.08333, 0.125, 0.08333, 0.2083, 0.1667, 0.1667, 0.1667, 0.1667, 0.08333, 0.2083, 0.08333, 0.2917, 0.1667, 0.25, 0.1667, 0.25, 0.08333, 0.2917, 0.08333, 0.375, 0.1667, 0.3333, 0.1667, 0.3333, 0.08333, 0.375, 0.08333, 0.4583, 0.1667, 0.4167, 0.1667, 0.4167, 0.08333, 0.4583, 0.08333, 0.5417, 0.1667, 0.5, 0.1667, 0.5, 0.08333, 0.5417, 0.08333, 0.625, 0.1667, 0.5833, 0.1667, 0.5833, 0.08333, 0.625, 0.08333, 0.7083, 0.1667, 0.6667, 0.1667, 0.6667, 0.08333, 0.7083, 0.08333, 0.7917, 0.1667, 0.75, 0.1667, 0.75, 0.08333, 0.7917, 0.08333, 0.875, 0.1667, 0.8333, 0.1667, 0.8333, 0.08333, 0.875, 0.08333, 0.9583, 0.1667, 0.9167, 0.1667, 0.9167, 0.08333, 0.9583, 0.08333, 0.04167, 0.1667, 0.0, 0.1667, 0.0, 0.08333, 0.04167, 0.08333])
me_plane.use_remesh_preserve_volume = False
me_plane.use_remesh_preserve_attributes = False
me_plane.use_mirror_vertex_groups = False
me_plane.update()

# ---- objects
ob_light = bpy.data.objects.new('Light', light_light)
ob_camera = bpy.data.objects.new('Camera', cam_camera)
ob_plane = bpy.data.objects.new('Plane', me_plane)

# ---- transforms, parenting, visibility, modifiers, constraints
ob_light.location = (4.076, 1.005, 5.904)
ob_light.rotation_euler = (0.6503, 0.05522, 1.866)
ob_light.lock_rotations_4d = False
ob_light.empty_display_type = 'ARROWS'
ob_light.color = (0.0, 0.0, 0.0, 0.0)
ob_light.lineart.crease_threshold = 0.0
ob_camera.location = (7.359, -6.926, 4.958)
ob_camera.rotation_euler = (1.109, 0.0, 0.8149)
ob_camera.lock_rotations_4d = False
ob_camera.empty_display_type = 'ARROWS'
ob_camera.color = (0.0, 0.0, 0.0, 0.0)
ob_camera.display_type = 'WIRE'
ob_camera.lineart.crease_threshold = 0.0
ob_plane.location = (0.0, 0.0, 0.0)
ob_plane.lineart.crease_threshold = 0.0

# ---- collection membership
col_collection.objects.link(ob_light)
col_collection.objects.link(ob_camera)
col_collection.objects.link(ob_plane)

# ---- scene / render settings (as saved in the file)
scene.camera = ob_camera
scene.frame_start = 1; scene.frame_end = 250; scene.frame_set(1)
scene.render.engine = 'BLENDER_EEVEE_NEXT'
scene.cycles.use_denoising = False
scene.cycles.samples = 128
scene.cycles.sampling_pattern = 'TABULATED_SOBOL'
scene.cycles.use_adaptive_sampling = False
scene.cycles.use_light_tree = False
scene.view_settings.view_transform = 'Filmic'
bpy.context.view_layer.update()
